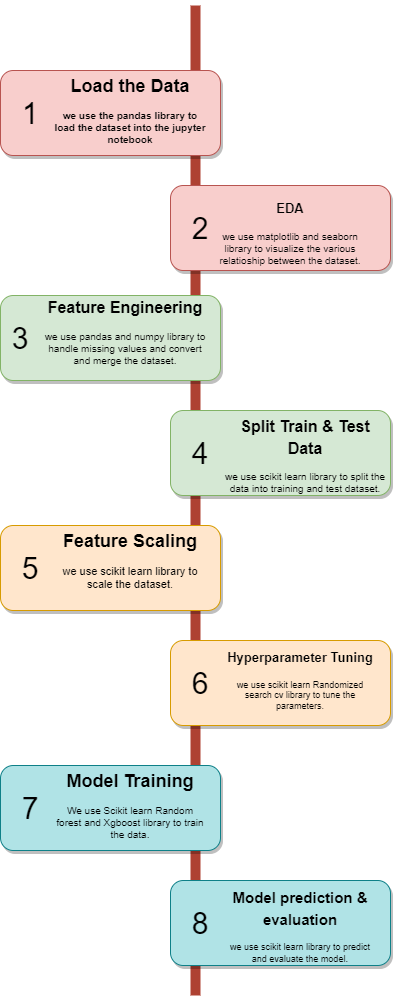

The diagram above was exported from draw.io. Its source (the exported page's mxGraphModel, read from the mxfile embedded in the PNG):
<mxGraphModel dx="1038" dy="521" grid="1" gridSize="10" guides="1" tooltips="1" connect="1" arrows="1" fold="1" page="1" pageScale="1" pageWidth="850" pageHeight="1100" background="none" math="0" shadow="0">
  <root>
    <mxCell id="0" />
    <mxCell id="1" parent="0" />
    <mxCell id="2a0f93b5c73ef8e7-1" value="" style="line;strokeWidth=10;direction=south;html=1;fillColor=none;fontSize=13;fontColor=#000000;align=center;strokeColor=#AE4132;" parent="1" vertex="1">
      <mxGeometry x="360" y="70" width="10" height="990" as="geometry" />
    </mxCell>
    <mxCell id="2a0f93b5c73ef8e7-2" value="" style="rounded=1;whiteSpace=wrap;html=1;strokeColor=#b85450;strokeWidth=1;fillColor=#f8cecc;fontSize=13;align=center;gradientDirection=east;verticalAlign=top;shadow=1;" parent="1" vertex="1">
      <mxGeometry x="170" y="135" width="220" height="85" as="geometry" />
    </mxCell>
    <mxCell id="2a0f93b5c73ef8e7-3" value="1" style="text;html=1;strokeColor=none;fillColor=none;align=center;verticalAlign=middle;whiteSpace=wrap;fontSize=30;fontColor=#000000;" parent="1" vertex="1">
      <mxGeometry x="180" y="168" width="40" height="20" as="geometry" />
    </mxCell>
    <mxCell id="2a0f93b5c73ef8e7-4" value="" style="rounded=1;whiteSpace=wrap;html=1;strokeColor=#b85450;strokeWidth=1;fillColor=#f8cecc;fontSize=13;align=center;gradientDirection=east;verticalAlign=top;shadow=1;" parent="1" vertex="1">
      <mxGeometry x="340" y="250" width="220" height="85" as="geometry" />
    </mxCell>
    <mxCell id="2a0f93b5c73ef8e7-5" value="2" style="text;html=1;strokeColor=none;fillColor=none;align=center;verticalAlign=middle;whiteSpace=wrap;fontSize=30;fontColor=#000000;" parent="1" vertex="1">
      <mxGeometry x="350" y="283" width="40" height="20" as="geometry" />
    </mxCell>
    <mxCell id="2a0f93b5c73ef8e7-6" value="" style="rounded=1;whiteSpace=wrap;html=1;strokeColor=#82b366;strokeWidth=1;fillColor=#d5e8d4;fontSize=13;align=center;gradientDirection=east;verticalAlign=top;shadow=1;" parent="1" vertex="1">
      <mxGeometry x="170" y="360" width="220" height="85" as="geometry" />
    </mxCell>
    <mxCell id="2a0f93b5c73ef8e7-7" value="3" style="text;html=1;strokeColor=none;fillColor=none;align=center;verticalAlign=middle;whiteSpace=wrap;fontSize=30;fontColor=#000000;" parent="1" vertex="1">
      <mxGeometry x="170" y="392.5" width="40" height="20" as="geometry" />
    </mxCell>
    <mxCell id="2a0f93b5c73ef8e7-8" value="" style="rounded=1;whiteSpace=wrap;html=1;strokeColor=#82b366;strokeWidth=1;fillColor=#d5e8d4;fontSize=13;align=center;gradientDirection=east;verticalAlign=top;shadow=1;" parent="1" vertex="1">
      <mxGeometry x="340" y="475" width="220" height="85" as="geometry" />
    </mxCell>
    <mxCell id="2a0f93b5c73ef8e7-9" value="4" style="text;html=1;strokeColor=none;fillColor=none;align=center;verticalAlign=middle;whiteSpace=wrap;fontSize=30;fontColor=#000000;" parent="1" vertex="1">
      <mxGeometry x="350" y="508" width="40" height="20" as="geometry" />
    </mxCell>
    <mxCell id="2a0f93b5c73ef8e7-10" value="" style="rounded=1;whiteSpace=wrap;html=1;strokeColor=#d79b00;strokeWidth=1;fillColor=#ffe6cc;fontSize=13;align=center;gradientDirection=east;verticalAlign=top;shadow=1;" parent="1" vertex="1">
      <mxGeometry x="170" y="590" width="220" height="85" as="geometry" />
    </mxCell>
    <mxCell id="2a0f93b5c73ef8e7-11" value="5" style="text;html=1;strokeColor=none;fillColor=none;align=center;verticalAlign=middle;whiteSpace=wrap;fontSize=30;fontColor=#000000;" parent="1" vertex="1">
      <mxGeometry x="180" y="623" width="40" height="20" as="geometry" />
    </mxCell>
    <mxCell id="2a0f93b5c73ef8e7-12" value="" style="rounded=1;whiteSpace=wrap;html=1;strokeColor=#d79b00;strokeWidth=1;fillColor=#ffe6cc;fontSize=13;align=center;gradientDirection=east;verticalAlign=top;shadow=1;" parent="1" vertex="1">
      <mxGeometry x="340" y="705" width="220" height="85" as="geometry" />
    </mxCell>
    <mxCell id="2a0f93b5c73ef8e7-13" value="6" style="text;html=1;strokeColor=none;fillColor=none;align=center;verticalAlign=middle;whiteSpace=wrap;fontSize=30;fontColor=#000000;" parent="1" vertex="1">
      <mxGeometry x="350" y="738" width="40" height="20" as="geometry" />
    </mxCell>
    <mxCell id="2a0f93b5c73ef8e7-14" value="" style="rounded=1;whiteSpace=wrap;html=1;strokeColor=#0e8088;strokeWidth=1;fillColor=#b0e3e6;fontSize=13;align=center;gradientDirection=east;verticalAlign=top;shadow=1;" parent="1" vertex="1">
      <mxGeometry x="170" y="830" width="220" height="85" as="geometry" />
    </mxCell>
    <mxCell id="2a0f93b5c73ef8e7-15" value="7" style="text;html=1;strokeColor=none;fillColor=none;align=center;verticalAlign=middle;whiteSpace=wrap;fontSize=30;fontColor=#000000;" parent="1" vertex="1">
      <mxGeometry x="180" y="863" width="40" height="20" as="geometry" />
    </mxCell>
    <mxCell id="2a0f93b5c73ef8e7-16" value="" style="rounded=1;whiteSpace=wrap;html=1;strokeWidth=1;fontSize=13;align=center;gradientDirection=east;verticalAlign=top;shadow=1;fillColor=#b0e3e6;strokeColor=#0e8088;" parent="1" vertex="1">
      <mxGeometry x="340" y="945" width="220" height="85" as="geometry" />
    </mxCell>
    <mxCell id="2a0f93b5c73ef8e7-17" value="8" style="text;html=1;strokeColor=none;fillColor=none;align=center;verticalAlign=middle;whiteSpace=wrap;fontSize=30;fontColor=#000000;" parent="1" vertex="1">
      <mxGeometry x="350" y="978" width="40" height="20" as="geometry" />
    </mxCell>
    <mxCell id="2a0f93b5c73ef8e7-18" value="&lt;h1&gt;&lt;font color=&quot;#000000&quot;&gt;Load the Data&lt;/font&gt;&lt;/h1&gt;&lt;p&gt;&lt;b&gt;&lt;font color=&quot;#000000&quot; style=&quot;font-size: 10px;&quot;&gt;we use the pandas library to load the dataset into the jupyter notebook&lt;/font&gt;&lt;/b&gt;&lt;/p&gt;" style="text;html=1;spacing=5;spacingTop=-20;whiteSpace=wrap;overflow=hidden;strokeColor=none;strokeWidth=4;fillColor=none;gradientColor=#007FFF;fontSize=9;fontColor=#FFFFFF;align=center;" parent="1" vertex="1">
      <mxGeometry x="220" y="139" width="160" height="77" as="geometry" />
    </mxCell>
    <mxCell id="2a0f93b5c73ef8e7-19" value="&lt;h1 style=&quot;&quot;&gt;&lt;font color=&quot;#000000&quot; style=&quot;font-size: 13px;&quot;&gt;EDA&lt;/font&gt;&lt;/h1&gt;&lt;p style=&quot;&quot;&gt;&lt;font color=&quot;#000000&quot; style=&quot;font-size: 10px;&quot;&gt;we use matplotlib and seaborn library to visualize the various relatioship between the dataset.&lt;/font&gt;&lt;/p&gt;" style="text;html=1;spacing=5;spacingTop=-20;whiteSpace=wrap;overflow=hidden;strokeColor=none;strokeWidth=4;fillColor=none;gradientColor=#007FFF;fontSize=9;fontColor=#FFFFFF;align=center;" parent="1" vertex="1">
      <mxGeometry x="380" y="260" width="160" height="77" as="geometry" />
    </mxCell>
    <mxCell id="2a0f93b5c73ef8e7-20" value="&lt;h1&gt;&lt;font color=&quot;#000000&quot; style=&quot;font-size: 16px;&quot;&gt;Feature Engineering&lt;/font&gt;&lt;/h1&gt;&lt;p&gt;&lt;font color=&quot;#000000&quot; style=&quot;font-size: 10px;&quot;&gt;we use pandas and numpy library to handle missing values and convert and merge the dataset.&lt;/font&gt;&lt;/p&gt;" style="text;html=1;spacing=5;spacingTop=-20;whiteSpace=wrap;overflow=hidden;strokeColor=none;strokeWidth=4;fillColor=none;gradientColor=#007FFF;fontSize=9;fontColor=#FFFFFF;align=center;" parent="1" vertex="1">
      <mxGeometry x="210" y="360" width="170" height="100" as="geometry" />
    </mxCell>
    <mxCell id="2a0f93b5c73ef8e7-21" value="&lt;h1&gt;&lt;font color=&quot;#000000&quot; style=&quot;font-size: 16px;&quot;&gt;Split Train &amp;amp; Test Data&lt;/font&gt;&lt;/h1&gt;&lt;p&gt;&lt;font color=&quot;#000000&quot; style=&quot;font-size: 10px;&quot;&gt;we use scikit learn library to split the data into training and test dataset.&lt;/font&gt;&lt;/p&gt;" style="text;html=1;spacing=5;spacingTop=-20;whiteSpace=wrap;overflow=hidden;strokeColor=none;strokeWidth=4;fillColor=none;gradientColor=#007FFF;fontSize=9;fontColor=#FFFFFF;align=center;" parent="1" vertex="1">
      <mxGeometry x="390" y="479" width="170" height="91" as="geometry" />
    </mxCell>
    <mxCell id="2a0f93b5c73ef8e7-22" value="&lt;h1&gt;&lt;font color=&quot;#000000&quot;&gt;Feature Scaling&lt;/font&gt;&lt;/h1&gt;&lt;p&gt;&lt;font color=&quot;#000000&quot; style=&quot;font-size: 11px;&quot;&gt;we use scikit learn library to scale the dataset.&lt;/font&gt;&lt;/p&gt;" style="text;html=1;spacing=5;spacingTop=-20;whiteSpace=wrap;overflow=hidden;strokeColor=none;strokeWidth=4;fillColor=none;gradientColor=#007FFF;fontSize=9;fontColor=#FFFFFF;align=center;" parent="1" vertex="1">
      <mxGeometry x="220" y="594" width="160" height="77" as="geometry" />
    </mxCell>
    <mxCell id="2a0f93b5c73ef8e7-23" value="&lt;h1 style=&quot;&quot;&gt;&lt;font color=&quot;#000000&quot; style=&quot;font-size: 13px;&quot;&gt;Hyperparameter Tuning&lt;/font&gt;&lt;/h1&gt;&lt;p style=&quot;&quot;&gt;&lt;font color=&quot;#000000&quot; style=&quot;font-size: 9px;&quot;&gt;we use scikit learn Randomized search cv library to tune the parameters.&lt;/font&gt;&lt;/p&gt;" style="text;html=1;spacing=5;spacingTop=-20;whiteSpace=wrap;overflow=hidden;strokeColor=none;strokeWidth=4;fillColor=none;gradientColor=#007FFF;fontSize=9;fontColor=#FFFFFF;align=center;" parent="1" vertex="1">
      <mxGeometry x="390" y="709" width="160" height="77" as="geometry" />
    </mxCell>
    <mxCell id="2a0f93b5c73ef8e7-24" value="&lt;h1&gt;&lt;font color=&quot;#000000&quot;&gt;Model Training&lt;/font&gt;&lt;/h1&gt;&lt;p&gt;&lt;font color=&quot;#000000&quot; style=&quot;font-size: 10px;&quot;&gt;We use Scikit learn Random forest and Xgboost library to train the data.&lt;/font&gt;&lt;/p&gt;" style="text;html=1;spacing=5;spacingTop=-20;whiteSpace=wrap;overflow=hidden;strokeColor=none;strokeWidth=4;fillColor=none;gradientColor=#007FFF;fontSize=9;fontColor=#FFFFFF;align=center;" parent="1" vertex="1">
      <mxGeometry x="220" y="834" width="160" height="77" as="geometry" />
    </mxCell>
    <mxCell id="2a0f93b5c73ef8e7-25" value="&lt;h1&gt;&lt;font color=&quot;#000000&quot; style=&quot;font-size: 15px;&quot;&gt;Model prediction &amp;amp; evaluation&lt;/font&gt;&lt;/h1&gt;&lt;div&gt;&lt;font color=&quot;#000000&quot;&gt;&lt;font style=&quot;font-size: 9px;&quot;&gt;we use scikit learn library to predict and evaluate the model&lt;/font&gt;&lt;font style=&quot;font-size: 10px;&quot;&gt;.&lt;/font&gt;&lt;/font&gt;&lt;/div&gt;" style="text;html=1;spacing=5;spacingTop=-20;whiteSpace=wrap;overflow=hidden;strokeColor=none;strokeWidth=4;fillColor=none;gradientColor=#007FFF;fontSize=9;fontColor=#FFFFFF;align=center;" parent="1" vertex="1">
      <mxGeometry x="390" y="950" width="160" height="77" as="geometry" />
    </mxCell>
  </root>
</mxGraphModel>